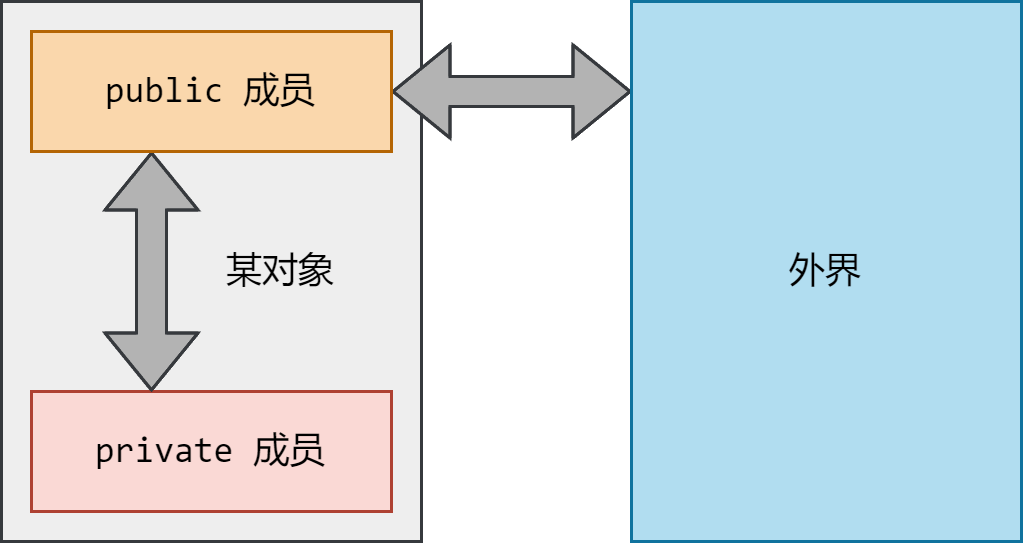

The diagram above was exported from draw.io. Its source (the exported page's mxGraphModel, read from the mxfile embedded in the PNG):
<mxGraphModel dx="977" dy="671" grid="1" gridSize="10" guides="1" tooltips="1" connect="1" arrows="1" fold="1" page="1" pageScale="1" pageWidth="850" pageHeight="1100" background="#ffffff" math="0" shadow="0">
  <root>
    <mxCell id="0" />
    <mxCell id="1" parent="0" />
    <mxCell id="RAitfbQadIcuUT9mQ0vm-6" value="&amp;nbsp; &amp;nbsp; &amp;nbsp; &amp;nbsp; &amp;nbsp; &amp;nbsp; &amp;nbsp; 某对象" style="rounded=0;whiteSpace=wrap;html=1;gradientColor=none;fillColor=#EEEEEE;strokeColor=#36393d;align=center;" parent="1" vertex="1">
      <mxGeometry x="200" y="70" width="140" height="180" as="geometry" />
    </mxCell>
    <mxCell id="RAitfbQadIcuUT9mQ0vm-1" value="private&amp;nbsp;成员" style="rounded=0;whiteSpace=wrap;html=1;fillColor=#fad9d5;strokeColor=#ae4132;fontFamily=consolas;" parent="1" vertex="1">
      <mxGeometry x="210" y="200" width="120" height="40" as="geometry" />
    </mxCell>
    <mxCell id="RAitfbQadIcuUT9mQ0vm-5" value="" style="edgeStyle=orthogonalEdgeStyle;rounded=0;orthogonalLoop=1;jettySize=auto;html=1;startArrow=classic;startFill=1;shape=flexArrow;fillColor=#b3b3b3;strokeColor=#36393D;" parent="1" source="RAitfbQadIcuUT9mQ0vm-3" target="RAitfbQadIcuUT9mQ0vm-1" edge="1">
      <mxGeometry relative="1" as="geometry">
        <Array as="points">
          <mxPoint x="250" y="170" />
          <mxPoint x="250" y="170" />
        </Array>
      </mxGeometry>
    </mxCell>
    <mxCell id="RAitfbQadIcuUT9mQ0vm-8" value="" style="edgeStyle=orthogonalEdgeStyle;rounded=0;orthogonalLoop=1;jettySize=auto;html=1;startArrow=block;shape=flexArrow;fillColor=#b3b3b3;strokeColor=#36393D;" parent="1" source="RAitfbQadIcuUT9mQ0vm-3" target="RAitfbQadIcuUT9mQ0vm-7" edge="1">
      <mxGeometry relative="1" as="geometry">
        <Array as="points">
          <mxPoint x="370" y="100" />
          <mxPoint x="370" y="100" />
        </Array>
      </mxGeometry>
    </mxCell>
    <mxCell id="RAitfbQadIcuUT9mQ0vm-3" value="public&amp;nbsp;成员" style="rounded=0;whiteSpace=wrap;html=1;fillColor=#fad7ac;strokeColor=#b46504;fontFamily=consolas;" parent="1" vertex="1">
      <mxGeometry x="210" y="80" width="120" height="40" as="geometry" />
    </mxCell>
    <mxCell id="RAitfbQadIcuUT9mQ0vm-7" value="外界" style="rounded=0;whiteSpace=wrap;html=1;fillColor=#b1ddf0;strokeColor=#10739e;fontFamily=consolas;" parent="1" vertex="1">
      <mxGeometry x="410" y="70" width="130" height="180" as="geometry" />
    </mxCell>
  </root>
</mxGraphModel>